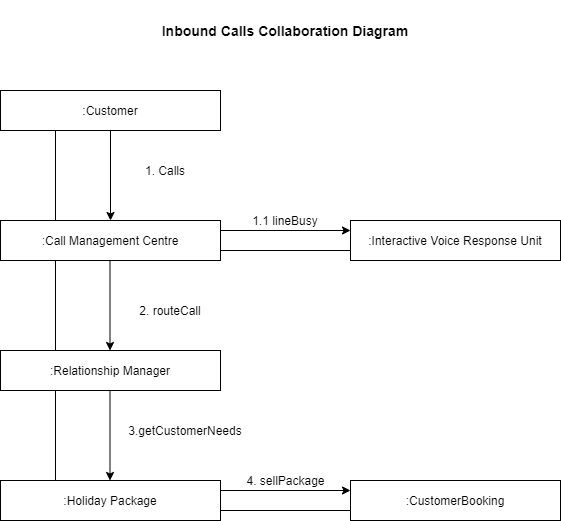

The diagram above was exported from draw.io. Its source (the exported page's mxGraphModel, read from the mxfile embedded in the PNG):
<mxGraphModel dx="1422" dy="762" grid="1" gridSize="10" guides="1" tooltips="1" connect="1" arrows="1" fold="1" page="1" pageScale="1" pageWidth="827" pageHeight="1169" math="0" shadow="0">
  <root>
    <mxCell id="Lo2pjVbpcx8wOLDrxer0-0" />
    <mxCell id="Lo2pjVbpcx8wOLDrxer0-1" parent="Lo2pjVbpcx8wOLDrxer0-0" />
    <mxCell id="iMe5dgJH8NRGC_b0ZHnn-0" value=":Customer" style="rounded=0;whiteSpace=wrap;html=1;" parent="Lo2pjVbpcx8wOLDrxer0-1" vertex="1">
      <mxGeometry x="100" y="110" width="220" height="40" as="geometry" />
    </mxCell>
    <mxCell id="iMe5dgJH8NRGC_b0ZHnn-2" value=":Call Management Centre" style="rounded=0;whiteSpace=wrap;html=1;" parent="Lo2pjVbpcx8wOLDrxer0-1" vertex="1">
      <mxGeometry x="100" y="240" width="220" height="40" as="geometry" />
    </mxCell>
    <mxCell id="iS7N2j0-OP2aN1DbL8Zv-0" value="" style="endArrow=classic;html=1;exitX=0.5;exitY=1;exitDx=0;exitDy=0;" parent="Lo2pjVbpcx8wOLDrxer0-1" source="iMe5dgJH8NRGC_b0ZHnn-0" target="iMe5dgJH8NRGC_b0ZHnn-2" edge="1">
      <mxGeometry width="50" height="50" relative="1" as="geometry">
        <mxPoint x="400" y="420" as="sourcePoint" />
        <mxPoint x="450" y="370" as="targetPoint" />
      </mxGeometry>
    </mxCell>
    <mxCell id="iS7N2j0-OP2aN1DbL8Zv-1" value="1. Calls" style="text;html=1;strokeColor=none;fillColor=none;align=center;verticalAlign=middle;whiteSpace=wrap;rounded=0;" parent="Lo2pjVbpcx8wOLDrxer0-1" vertex="1">
      <mxGeometry x="220" y="180" width="90" height="20" as="geometry" />
    </mxCell>
    <mxCell id="sZpnK0bU46X5SgBAzz9--0" value=":Relationship Manager" style="rounded=0;whiteSpace=wrap;html=1;" parent="Lo2pjVbpcx8wOLDrxer0-1" vertex="1">
      <mxGeometry x="100" y="370" width="220" height="40" as="geometry" />
    </mxCell>
    <mxCell id="sZpnK0bU46X5SgBAzz9--1" value=":Holiday Package" style="rounded=0;whiteSpace=wrap;html=1;" parent="Lo2pjVbpcx8wOLDrxer0-1" vertex="1">
      <mxGeometry x="100" y="500" width="220" height="40" as="geometry" />
    </mxCell>
    <mxCell id="sZpnK0bU46X5SgBAzz9--4" value="2. routeCall" style="text;html=1;strokeColor=none;fillColor=none;align=center;verticalAlign=middle;whiteSpace=wrap;rounded=0;" parent="Lo2pjVbpcx8wOLDrxer0-1" vertex="1">
      <mxGeometry x="230" y="310" width="80" height="40" as="geometry" />
    </mxCell>
    <mxCell id="sZpnK0bU46X5SgBAzz9--7" value="3.getCustomerNeeds" style="text;html=1;strokeColor=none;fillColor=none;align=center;verticalAlign=middle;whiteSpace=wrap;rounded=0;" parent="Lo2pjVbpcx8wOLDrxer0-1" vertex="1">
      <mxGeometry x="220" y="430" width="130" height="40" as="geometry" />
    </mxCell>
    <mxCell id="sZpnK0bU46X5SgBAzz9--10" value="&lt;b&gt;&lt;font style=&quot;font-size: 14px&quot;&gt;Inbound Calls Collaboration Diagram&lt;/font&gt;&lt;/b&gt;" style="text;html=1;strokeColor=none;fillColor=none;align=center;verticalAlign=middle;whiteSpace=wrap;rounded=0;" parent="Lo2pjVbpcx8wOLDrxer0-1" vertex="1">
      <mxGeometry x="125" y="20" width="520" height="60" as="geometry" />
    </mxCell>
    <mxCell id="xztruE28ucly_BW9T33O-0" value="4. sellPackage" style="text;html=1;strokeColor=none;fillColor=none;align=center;verticalAlign=middle;whiteSpace=wrap;rounded=0;" parent="Lo2pjVbpcx8wOLDrxer0-1" vertex="1">
      <mxGeometry x="327.5" y="490" width="115" height="20" as="geometry" />
    </mxCell>
    <mxCell id="jmeBKYHt48PD0WjKWejT-0" value="" style="endArrow=classic;html=1;exitX=1;exitY=0.25;exitDx=0;exitDy=0;entryX=0;entryY=0.25;entryDx=0;entryDy=0;" edge="1" parent="Lo2pjVbpcx8wOLDrxer0-1" source="iMe5dgJH8NRGC_b0ZHnn-2" target="jmeBKYHt48PD0WjKWejT-1">
      <mxGeometry width="50" height="50" relative="1" as="geometry">
        <mxPoint x="700" y="420" as="sourcePoint" />
        <mxPoint x="450" y="260" as="targetPoint" />
      </mxGeometry>
    </mxCell>
    <mxCell id="jmeBKYHt48PD0WjKWejT-1" value=":Interactive Voice Response Unit" style="rounded=0;whiteSpace=wrap;html=1;" vertex="1" parent="Lo2pjVbpcx8wOLDrxer0-1">
      <mxGeometry x="450" y="240" width="210" height="40" as="geometry" />
    </mxCell>
    <mxCell id="emlQTj_iQNN6A17i6iaL-0" value="1.1 lineBusy" style="text;html=1;strokeColor=none;fillColor=none;align=center;verticalAlign=middle;whiteSpace=wrap;rounded=0;" vertex="1" parent="Lo2pjVbpcx8wOLDrxer0-1">
      <mxGeometry x="340" y="230" width="90" height="20" as="geometry" />
    </mxCell>
    <mxCell id="GDliFi9UHPL9DrTmr2nr-3" value="" style="endArrow=classic;html=1;exitX=0.5;exitY=1;exitDx=0;exitDy=0;" edge="1" parent="Lo2pjVbpcx8wOLDrxer0-1">
      <mxGeometry width="50" height="50" relative="1" as="geometry">
        <mxPoint x="209.5" y="280" as="sourcePoint" />
        <mxPoint x="209.5" y="370" as="targetPoint" />
      </mxGeometry>
    </mxCell>
    <mxCell id="GDliFi9UHPL9DrTmr2nr-4" value="" style="endArrow=classic;html=1;exitX=0.5;exitY=1;exitDx=0;exitDy=0;" edge="1" parent="Lo2pjVbpcx8wOLDrxer0-1">
      <mxGeometry width="50" height="50" relative="1" as="geometry">
        <mxPoint x="209.5" y="410" as="sourcePoint" />
        <mxPoint x="209.5" y="500" as="targetPoint" />
      </mxGeometry>
    </mxCell>
    <mxCell id="GDliFi9UHPL9DrTmr2nr-6" value=":CustomerBooking" style="rounded=0;whiteSpace=wrap;html=1;" vertex="1" parent="Lo2pjVbpcx8wOLDrxer0-1">
      <mxGeometry x="450" y="500" width="210" height="40" as="geometry" />
    </mxCell>
    <mxCell id="GDliFi9UHPL9DrTmr2nr-7" value="" style="endArrow=classic;html=1;exitX=1;exitY=0.25;exitDx=0;exitDy=0;entryX=0;entryY=0.25;entryDx=0;entryDy=0;" edge="1" parent="Lo2pjVbpcx8wOLDrxer0-1" source="sZpnK0bU46X5SgBAzz9--1" target="GDliFi9UHPL9DrTmr2nr-6">
      <mxGeometry width="50" height="50" relative="1" as="geometry">
        <mxPoint x="340" y="520" as="sourcePoint" />
        <mxPoint x="340" y="610" as="targetPoint" />
      </mxGeometry>
    </mxCell>
    <mxCell id="vllPBASGAGRe8_V8Ye8M-0" value="" style="endArrow=none;html=1;entryX=0.25;entryY=1;entryDx=0;entryDy=0;exitX=0.25;exitY=0;exitDx=0;exitDy=0;" edge="1" parent="Lo2pjVbpcx8wOLDrxer0-1" source="iMe5dgJH8NRGC_b0ZHnn-2" target="iMe5dgJH8NRGC_b0ZHnn-0">
      <mxGeometry width="50" height="50" relative="1" as="geometry">
        <mxPoint x="360" y="420" as="sourcePoint" />
        <mxPoint x="410" y="370" as="targetPoint" />
      </mxGeometry>
    </mxCell>
    <mxCell id="vllPBASGAGRe8_V8Ye8M-1" value="" style="endArrow=none;html=1;exitX=0.25;exitY=0;exitDx=0;exitDy=0;entryX=0.25;entryY=1;entryDx=0;entryDy=0;" edge="1" parent="Lo2pjVbpcx8wOLDrxer0-1" source="sZpnK0bU46X5SgBAzz9--0" target="iMe5dgJH8NRGC_b0ZHnn-2">
      <mxGeometry width="50" height="50" relative="1" as="geometry">
        <mxPoint x="150" y="370" as="sourcePoint" />
        <mxPoint x="150" y="280" as="targetPoint" />
      </mxGeometry>
    </mxCell>
    <mxCell id="vllPBASGAGRe8_V8Ye8M-2" value="" style="endArrow=none;html=1;entryX=0.25;entryY=1;entryDx=0;entryDy=0;exitX=0.25;exitY=0;exitDx=0;exitDy=0;" edge="1" parent="Lo2pjVbpcx8wOLDrxer0-1" source="sZpnK0bU46X5SgBAzz9--1" target="sZpnK0bU46X5SgBAzz9--0">
      <mxGeometry width="50" height="50" relative="1" as="geometry">
        <mxPoint x="175" y="260" as="sourcePoint" />
        <mxPoint x="175" y="170" as="targetPoint" />
      </mxGeometry>
    </mxCell>
    <mxCell id="vllPBASGAGRe8_V8Ye8M-4" value="" style="endArrow=none;html=1;entryX=1;entryY=0.75;entryDx=0;entryDy=0;exitX=0;exitY=0.75;exitDx=0;exitDy=0;" edge="1" parent="Lo2pjVbpcx8wOLDrxer0-1" source="GDliFi9UHPL9DrTmr2nr-6" target="sZpnK0bU46X5SgBAzz9--1">
      <mxGeometry width="50" height="50" relative="1" as="geometry">
        <mxPoint x="185" y="270" as="sourcePoint" />
        <mxPoint x="185" y="180" as="targetPoint" />
      </mxGeometry>
    </mxCell>
    <mxCell id="vllPBASGAGRe8_V8Ye8M-5" value="" style="endArrow=none;html=1;entryX=1;entryY=0.75;entryDx=0;entryDy=0;exitX=0;exitY=0.75;exitDx=0;exitDy=0;" edge="1" parent="Lo2pjVbpcx8wOLDrxer0-1" source="jmeBKYHt48PD0WjKWejT-1" target="iMe5dgJH8NRGC_b0ZHnn-2">
      <mxGeometry width="50" height="50" relative="1" as="geometry">
        <mxPoint x="460" y="540" as="sourcePoint" />
        <mxPoint x="330" y="540" as="targetPoint" />
      </mxGeometry>
    </mxCell>
  </root>
</mxGraphModel>